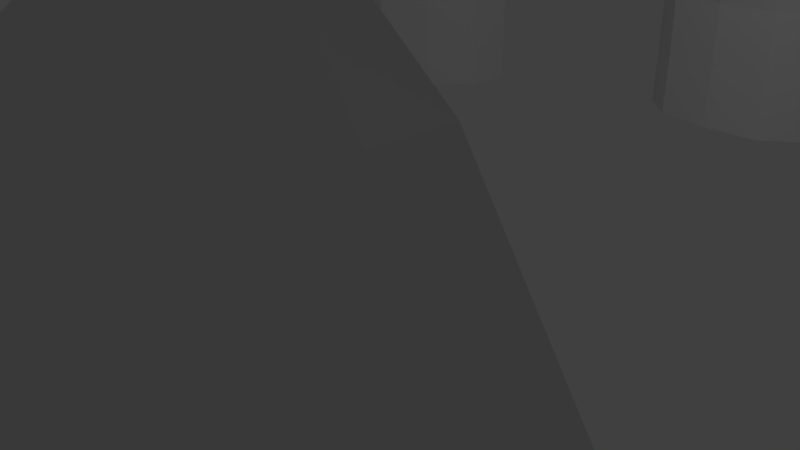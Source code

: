 # Source: opstand_cirkel1.blend  (saved by Blender 2.72.0; exported with 4.5.12 LTS)
import bpy
from mathutils import Matrix  # noqa: F401  (used for matrix-valued properties, if any)

bpy.ops.wm.read_factory_settings(use_empty=True)
scene = bpy.context.scene
scene.name = 'Scene'

# ---- collections
col_collection_1 = bpy.data.collections.new('Collection 1'); scene.collection.children.link(col_collection_1)

# ---- materials (node trees are filled in below, after node groups)
mat_material = bpy.data.materials.new('Material')
mat_material.alpha_threshold = 0.0
mat_material.use_transparent_shadow = False
mat_material.roughness = 0.5
mat_material.line_color = (0.0, 0.0, 0.0, 1.0)

# ---- material node trees

# ---- world
world_world = bpy.data.worlds.new('World'); scene.world = world_world
world_world.color = (0.05088, 0.05088, 0.05088)
world_world.use_sun_shadow = False
world_world.sun_shadow_jitter_overblur = 0.0
world_world.cycles.sampling_method = 'MANUAL'
world_world.cycles.sample_map_resolution = 256

# ---- cameras
cam_camera = bpy.data.cameras.new('Camera')
cam_camera.clip_end = 100.0
cam_camera.lens = 35.0
cam_camera.sensor_width = 32.0
cam_camera.sensor_height = 18.0
cam_camera.ortho_scale = 7.314
cam_camera.dof.focus_distance = 0.0
cam_camera.dof.aperture_fstop = 128.0

# ---- lights
light_lamp = bpy.data.lights.new('Lamp', 'POINT')
light_lamp.transmission_factor = 0.0
light_lamp.cutoff_distance = 30.0
light_lamp.energy = 100.0
light_lamp.shadow_buffer_clip_start = 1.001
light_lamp.shadow_soft_size = 0.1
light_lamp.shadow_maximum_resolution = 0.006
light_lamp.use_absolute_resolution = True
light_lamp.cycles.use_multiple_importance_sampling = False

# ---- meshes
me_cube = bpy.data.meshes.new('Cube')
me_cube.from_pydata([(1.0, 0.548, -0.01078), (1.505, -5.96e-08, -0.01078), (1.0, -0.548, -0.01078), (0.0, -0.7065, -0.01078), (-1.0, -0.548, -0.01078), (-1.505, 2.98e-07, -0.01078), (-1.0, 0.548, -0.01078), (1.788e-07, 0.7065, -0.01078), (1.0, 0.548, 1.069), (1.987e-07, 0.7065, 1.069), (1.505, -2.186e-07, 1.069), (1.0, -0.548, 1.069), (-1.788e-07, -0.7065, 1.069), (-1.0, -0.548, 1.069), (-1.505, 2.583e-07, 1.069), (-1.0, 0.548, 1.069), (1.0, 0.5901, 2.148), (1.505, 0.02363, 2.148), (1.0, -0.5059, 2.148), (-3.576e-07, -0.6441, 2.148), (-1.0, -0.5059, 2.148), (-1.505, 0.02363, 2.148), (-1.0, 0.5901, 2.148), (2.186e-07, 0.7689, 2.148), (1.0, 0.8479, 3.228), (1.505, 0.226, 3.228), (1.0, -0.2481, 3.228), (-5.364e-07, -0.3305, 3.228), (-4.837e-07, -0.4231, 2.909), (0.1521, -0.4164, 2.859), (0.2543, -0.4432, 2.719), (0.2543, -0.4937, 2.545), (0.1521, -0.5487, 2.404), (-3.919e-07, -0.5841, 2.355), (-1.0, -0.2481, 3.228), (-1.505, 0.226, 3.228), (-1.0, 0.8479, 3.228), (2.384e-07, 1.083, 3.228), (2.326e-07, 0.99, 2.909), (-0.01331, 0.9889, 2.913), (-0.1787, 0.9437, 2.859), (-0.2809, 0.8845, 2.719), (-0.2809, 0.834, 2.545), (-0.1787, 0.8114, 2.404), (-0.01331, 0.8254, 2.351), (2.224e-07, 0.829, 2.355), (0.1521, 0.8077, 2.404), (0.2543, 0.8246, 2.545), (0.2543, 0.8751, 2.719), (0.1521, 0.9399, 2.859), (-0.01331, -0.5842, 2.351), (-0.1787, -0.555, 2.404), (-0.2809, -0.5057, 2.545), (-0.2809, -0.4552, 2.719), (-0.1787, -0.4227, 2.859), (-0.01331, -0.4207, 2.913), (2.046e-07, 1.506, 4.376), (0.682, 1.27, 4.376), (1.026, 0.7761, 4.376), (0.682, 0.5229, 4.376), (-3.238e-07, 0.5421, 4.376), (-0.682, 0.5229, 4.376), (-1.026, 0.7761, 4.376), (-0.682, 1.27, 4.376), (-5.743e-10, 1.77, 5.056), (-0.2555, 1.64, 5.056), (0.2555, 1.64, 5.056), (0.3845, 1.424, 5.056), (0.2555, 1.36, 5.056), (-1.986e-07, 1.409, 5.056), (-0.2555, 1.36, 5.056), (-0.3845, 1.424, 5.056), (-9.127e-08, 1.775, 5.152)], [], [(0, 1, 2, 3, 4, 5, 6, 7), (8, 0, 7, 9), (0, 8, 10, 1), (1, 10, 11, 2), (2, 11, 12, 3), (3, 12, 13, 4), (4, 13, 14, 5), (5, 14, 15, 6), (9, 7, 6, 15), (8, 9, 23, 16), (10, 8, 16, 17), (11, 10, 17, 18), (12, 11, 18, 19), (13, 12, 19, 20), (14, 13, 20, 21), (15, 14, 21, 22), (9, 15, 22, 23), (23, 22, 36, 37, 38, 39, 40, 41, 42, 43, 44, 45), (37, 24, 16, 23, 45, 46, 47, 48, 49, 38), (24, 25, 17, 16), (25, 26, 18, 17), (26, 27, 28, 29, 30, 31, 32, 33, 19, 18), (27, 34, 20, 19, 33, 50, 51, 52, 53, 54, 55, 28), (34, 35, 21, 20), (35, 36, 22, 21), (37, 56, 57, 24), (24, 57, 58, 25), (25, 58, 59, 26), (26, 59, 60, 27), (27, 60, 61, 34), (34, 61, 62, 35), (35, 62, 63, 36), (36, 63, 56, 37), (56, 64, 66, 57), (63, 65, 64, 56), (57, 66, 67, 58), (58, 67, 68, 59), (59, 68, 69, 60), (60, 69, 70, 61), (61, 70, 71, 62), (62, 71, 65, 63), (66, 64, 72), (64, 65, 72), (65, 71, 72), (67, 66, 72), (68, 67, 72), (69, 68, 72), (70, 69, 72), (71, 70, 72), (39, 38, 49, 29, 28, 55), (40, 39, 55, 54), (49, 48, 30, 29), (41, 40, 54, 53), (48, 47, 31, 30), (42, 41, 53, 52), (47, 46, 32, 31), (43, 42, 52, 51), (46, 45, 44, 50, 33, 32), (44, 43, 51, 50)])
me_cube.materials.append(mat_material)
me_cube.use_remesh_preserve_volume = False
me_cube.use_remesh_preserve_attributes = False
me_cube.use_mirror_vertex_groups = False
me_cube.update()

# ---- curves / text
cu_beziercircle = bpy.data.curves.new('BezierCircle', 'CURVE')
cu_beziercircle.dimensions = '3D'
_sp = cu_beziercircle.splines.new('BEZIER'); _sp.bezier_points.add(3)
_sp.bezier_points.foreach_set('co', [-1.0, 0.0, 0.0, 0.0, 1.0, 0.0, 1.0, 0.0, 0.0, 0.0, -1.0, 0.0])
_sp.bezier_points.foreach_set('handle_left', [-1.0, -0.5521, 0.0, -0.5521, 1.0, 0.0, 1.0, 0.5521, 0.0, 0.5521, -1.0, 0.0])
_sp.bezier_points.foreach_set('handle_right', [-1.0, 0.5521, 0.0, 0.5521, 1.0, 0.0, 1.0, -0.5521, 0.0, -0.5521, -1.0, 0.0])
for _p, _l, _r in zip(_sp.bezier_points, ['AUTO', 'AUTO', 'AUTO', 'AUTO'], ['AUTO', 'AUTO', 'AUTO', 'AUTO']): _p.handle_left_type = _l; _p.handle_right_type = _r
_sp.order_u = 0
_sp.order_v = 0
_sp.use_cyclic_u = True
cu_beziercircle.use_path = True
cu_beziercircle.use_path_clamp = True
cu_beziercircle.bevel_resolution = 0
cu_beziercircle.fill_mode = 'HALF'

# ---- objects
ob_beziercircle = bpy.data.objects.new('BezierCircle', cu_beziercircle)
ob_cube = bpy.data.objects.new('Cube', me_cube)
ob_lamp = bpy.data.objects.new('Lamp', light_lamp)
ob_camera = bpy.data.objects.new('Camera', cam_camera)

# ---- transforms, parenting, visibility, modifiers, constraints
ob_beziercircle.location = (0.0, 0.0, 0.0)
ob_beziercircle.scale = (8.012, 8.012, 8.012)
ob_beziercircle.lineart.crease_threshold = 0.0
ob_cube.location = (0.0, 0.0, 0.0)
ob_cube.rotation_euler = (0.0, -0.0, 3.142)
ob_cube.lock_rotations_4d = False
ob_cube.empty_display_type = 'ARROWS'
ob_cube.lineart.crease_threshold = 0.0
_m = ob_cube.modifiers.new('Array', 'ARRAY')
_m.count = 8
_m.use_constant_offset = True
_m.constant_offset_displace = (3.13, 0.0, 0.0)
_m = ob_cube.modifiers.new('Curve', 'CURVE')
_m.object = ob_beziercircle
ob_lamp.location = (4.076, 1.005, 5.904)
ob_lamp.rotation_euler = (0.6503, 0.05522, 1.866)
ob_lamp.lock_rotations_4d = False
ob_lamp.empty_display_type = 'ARROWS'
ob_lamp.color = (0.0, 0.0, 0.0, 0.0)
ob_lamp.lineart.crease_threshold = 0.0
ob_camera.location = (7.481, -6.508, 5.344)
ob_camera.rotation_euler = (1.109, 0.01082, 0.8149)
ob_camera.lock_rotations_4d = False
ob_camera.empty_display_type = 'ARROWS'
ob_camera.color = (0.0, 0.0, 0.0, 0.0)
ob_camera.display_type = 'WIRE'
ob_camera.lineart.crease_threshold = 0.0

# ---- collection membership
col_collection_1.objects.link(ob_beziercircle)
col_collection_1.objects.link(ob_cube)
col_collection_1.objects.link(ob_lamp)
col_collection_1.objects.link(ob_camera)

# ---- scene / render settings (as saved in the file)
scene.camera = ob_camera
scene.frame_start = 1; scene.frame_end = 250; scene.frame_set(1)
scene.render.engine = 'BLENDER_EEVEE_NEXT'
scene.render.resolution_percentage = 50
scene.render.dither_intensity = 0.0
scene.cycles.use_denoising = False
scene.cycles.samples = 10
scene.cycles.sampling_pattern = 'TABULATED_SOBOL'
scene.cycles.light_sampling_threshold = 0.0
scene.cycles.use_adaptive_sampling = False
scene.cycles.use_light_tree = False
scene.cycles.blur_glossy = 0.0
scene.cycles.pixel_filter_type = 'GAUSSIAN'
scene.cycles.sample_clamp_indirect = 0.0
scene.view_settings.view_transform = 'Standard'
bpy.context.view_layer.update()
